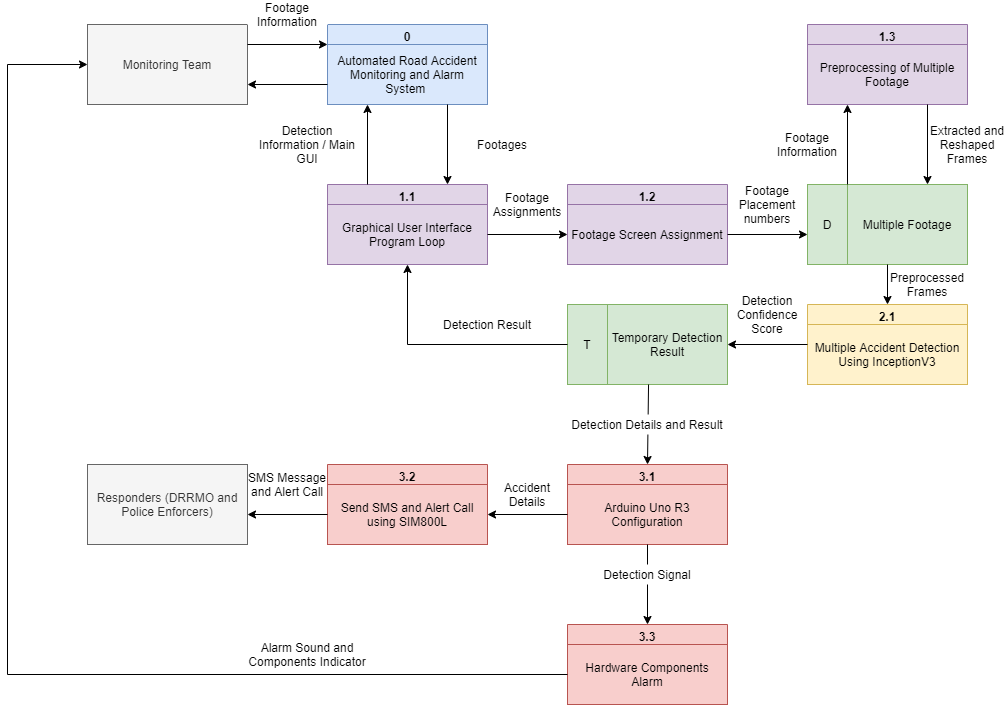

The diagram above was exported from draw.io. Its source (the exported page's mxGraphModel, read from the mxfile embedded in the PNG):
<mxGraphModel dx="3122" dy="862" grid="1" gridSize="10" guides="1" tooltips="1" connect="1" arrows="1" fold="1" page="1" pageScale="1" pageWidth="1700" pageHeight="1100" math="0" shadow="0">
  <root>
    <mxCell id="Op_HvRspV4cMSqSuF1tA-0" />
    <mxCell id="Op_HvRspV4cMSqSuF1tA-1" parent="Op_HvRspV4cMSqSuF1tA-0" />
    <mxCell id="Op_HvRspV4cMSqSuF1tA-6" value="1.1" style="swimlane;fillColor=#e1d5e7;strokeColor=#9673a6;" parent="Op_HvRspV4cMSqSuF1tA-1" vertex="1">
      <mxGeometry x="-160" y="680" width="160" height="80" as="geometry" />
    </mxCell>
    <mxCell id="Op_HvRspV4cMSqSuF1tA-7" value="Graphical User Interface Program Loop" style="text;html=1;strokeColor=#9673a6;fillColor=#e1d5e7;align=center;verticalAlign=middle;whiteSpace=wrap;rounded=0;" parent="Op_HvRspV4cMSqSuF1tA-6" vertex="1">
      <mxGeometry y="20" width="160" height="60" as="geometry" />
    </mxCell>
    <mxCell id="Op_HvRspV4cMSqSuF1tA-8" value="1.2" style="swimlane;fillColor=#e1d5e7;strokeColor=#9673a6;" parent="Op_HvRspV4cMSqSuF1tA-1" vertex="1">
      <mxGeometry x="80" y="680" width="160" height="80" as="geometry" />
    </mxCell>
    <mxCell id="Op_HvRspV4cMSqSuF1tA-9" value="Footage Screen Assignment" style="text;html=1;strokeColor=#9673a6;fillColor=#e1d5e7;align=center;verticalAlign=middle;whiteSpace=wrap;rounded=0;" parent="Op_HvRspV4cMSqSuF1tA-8" vertex="1">
      <mxGeometry y="20" width="160" height="60" as="geometry" />
    </mxCell>
    <mxCell id="Op_HvRspV4cMSqSuF1tA-10" value="1.3" style="swimlane;fillColor=#e1d5e7;strokeColor=#9673a6;" parent="Op_HvRspV4cMSqSuF1tA-1" vertex="1">
      <mxGeometry x="320" y="520" width="160" height="80" as="geometry" />
    </mxCell>
    <mxCell id="Op_HvRspV4cMSqSuF1tA-11" value="Preprocessing of Multiple Footage" style="text;html=1;strokeColor=#9673a6;fillColor=#e1d5e7;align=center;verticalAlign=middle;whiteSpace=wrap;rounded=0;" parent="Op_HvRspV4cMSqSuF1tA-10" vertex="1">
      <mxGeometry y="20" width="160" height="60" as="geometry" />
    </mxCell>
    <mxCell id="Op_HvRspV4cMSqSuF1tA-12" value="2.1" style="swimlane;fillColor=#fff2cc;strokeColor=#d6b656;" parent="Op_HvRspV4cMSqSuF1tA-1" vertex="1">
      <mxGeometry x="320" y="800" width="160" height="80" as="geometry" />
    </mxCell>
    <mxCell id="Op_HvRspV4cMSqSuF1tA-13" value="Multiple Accident Detection Using InceptionV3" style="text;html=1;strokeColor=#d6b656;fillColor=#fff2cc;align=center;verticalAlign=middle;whiteSpace=wrap;rounded=0;" parent="Op_HvRspV4cMSqSuF1tA-12" vertex="1">
      <mxGeometry y="20" width="160" height="60" as="geometry" />
    </mxCell>
    <mxCell id="Op_HvRspV4cMSqSuF1tA-14" value="3.2" style="swimlane;fillColor=#f8cecc;strokeColor=#b85450;" parent="Op_HvRspV4cMSqSuF1tA-1" vertex="1">
      <mxGeometry x="-160" y="960" width="160" height="80" as="geometry" />
    </mxCell>
    <mxCell id="Op_HvRspV4cMSqSuF1tA-15" value="Send SMS and Alert Call using SIM800L" style="text;html=1;strokeColor=#b85450;fillColor=#f8cecc;align=center;verticalAlign=middle;whiteSpace=wrap;rounded=0;" parent="Op_HvRspV4cMSqSuF1tA-14" vertex="1">
      <mxGeometry y="20" width="160" height="60" as="geometry" />
    </mxCell>
    <mxCell id="Op_HvRspV4cMSqSuF1tA-16" value="3.1" style="swimlane;fillColor=#f8cecc;strokeColor=#b85450;" parent="Op_HvRspV4cMSqSuF1tA-1" vertex="1">
      <mxGeometry x="80" y="960" width="160" height="80" as="geometry" />
    </mxCell>
    <mxCell id="Op_HvRspV4cMSqSuF1tA-17" value="Arduino Uno R3 Configuration" style="text;html=1;strokeColor=#b85450;fillColor=#f8cecc;align=center;verticalAlign=middle;whiteSpace=wrap;rounded=0;" parent="Op_HvRspV4cMSqSuF1tA-16" vertex="1">
      <mxGeometry y="20" width="160" height="60" as="geometry" />
    </mxCell>
    <mxCell id="Op_HvRspV4cMSqSuF1tA-18" value="3.3" style="swimlane;fillColor=#f8cecc;strokeColor=#b85450;" parent="Op_HvRspV4cMSqSuF1tA-1" vertex="1">
      <mxGeometry x="80" y="1120" width="160" height="80" as="geometry" />
    </mxCell>
    <mxCell id="Op_HvRspV4cMSqSuF1tA-19" value="Hardware Components Alarm" style="text;html=1;strokeColor=#b85450;fillColor=#f8cecc;align=center;verticalAlign=middle;whiteSpace=wrap;rounded=0;" parent="Op_HvRspV4cMSqSuF1tA-18" vertex="1">
      <mxGeometry y="20" width="160" height="60" as="geometry" />
    </mxCell>
    <mxCell id="Op_HvRspV4cMSqSuF1tA-22" value="" style="endArrow=classic;html=1;entryX=0;entryY=0.5;entryDx=0;entryDy=0;exitX=1;exitY=0.5;exitDx=0;exitDy=0;" parent="Op_HvRspV4cMSqSuF1tA-1" source="Op_HvRspV4cMSqSuF1tA-7" target="Op_HvRspV4cMSqSuF1tA-9" edge="1">
      <mxGeometry width="50" height="50" relative="1" as="geometry">
        <mxPoint y="730" as="sourcePoint" />
        <mxPoint x="80" y="730" as="targetPoint" />
      </mxGeometry>
    </mxCell>
    <mxCell id="Op_HvRspV4cMSqSuF1tA-23" value="Monitoring Team" style="rounded=0;whiteSpace=wrap;html=1;fillColor=#f5f5f5;strokeColor=#666666;fontColor=#333333;" parent="Op_HvRspV4cMSqSuF1tA-1" vertex="1">
      <mxGeometry x="-400" y="520" width="160" height="80" as="geometry" />
    </mxCell>
    <mxCell id="Op_HvRspV4cMSqSuF1tA-24" value="Footages" style="text;html=1;strokeColor=none;align=center;verticalAlign=middle;whiteSpace=wrap;rounded=0;fillColor=#ffffff;" parent="Op_HvRspV4cMSqSuF1tA-1" vertex="1">
      <mxGeometry x="-30" y="630" width="90" height="20" as="geometry" />
    </mxCell>
    <mxCell id="Op_HvRspV4cMSqSuF1tA-26" value="" style="rounded=0;whiteSpace=wrap;html=1;" parent="Op_HvRspV4cMSqSuF1tA-1" vertex="1">
      <mxGeometry x="320" y="680" width="160" height="80" as="geometry" />
    </mxCell>
    <mxCell id="Op_HvRspV4cMSqSuF1tA-27" value="" style="endArrow=none;html=1;entryX=0.25;entryY=0;entryDx=0;entryDy=0;exitX=0.25;exitY=1;exitDx=0;exitDy=0;" parent="Op_HvRspV4cMSqSuF1tA-1" source="Op_HvRspV4cMSqSuF1tA-26" target="Op_HvRspV4cMSqSuF1tA-26" edge="1">
      <mxGeometry width="50" height="50" relative="1" as="geometry">
        <mxPoint x="820" y="840" as="sourcePoint" />
        <mxPoint x="870" y="790" as="targetPoint" />
      </mxGeometry>
    </mxCell>
    <mxCell id="Op_HvRspV4cMSqSuF1tA-28" value="Multiple Footage" style="text;html=1;strokeColor=#82b366;fillColor=#d5e8d4;align=center;verticalAlign=middle;whiteSpace=wrap;rounded=0;" parent="Op_HvRspV4cMSqSuF1tA-1" vertex="1">
      <mxGeometry x="360" y="680" width="120" height="80" as="geometry" />
    </mxCell>
    <mxCell id="Op_HvRspV4cMSqSuF1tA-29" value="D" style="text;html=1;strokeColor=#82b366;fillColor=#d5e8d4;align=center;verticalAlign=middle;whiteSpace=wrap;rounded=0;" parent="Op_HvRspV4cMSqSuF1tA-1" vertex="1">
      <mxGeometry x="320" y="680" width="40" height="80" as="geometry" />
    </mxCell>
    <mxCell id="Op_HvRspV4cMSqSuF1tA-31" value="" style="endArrow=classic;html=1;entryX=0;entryY=0.5;entryDx=0;entryDy=0;exitX=1;exitY=0.5;exitDx=0;exitDy=0;" parent="Op_HvRspV4cMSqSuF1tA-1" edge="1">
      <mxGeometry width="50" height="50" relative="1" as="geometry">
        <mxPoint x="240" y="730" as="sourcePoint" />
        <mxPoint x="320" y="730" as="targetPoint" />
      </mxGeometry>
    </mxCell>
    <mxCell id="Op_HvRspV4cMSqSuF1tA-32" value="" style="endArrow=classic;html=1;entryX=0.25;entryY=1;entryDx=0;entryDy=0;exitX=0.25;exitY=0;exitDx=0;exitDy=0;" parent="Op_HvRspV4cMSqSuF1tA-1" source="Op_HvRspV4cMSqSuF1tA-26" target="Op_HvRspV4cMSqSuF1tA-10" edge="1">
      <mxGeometry width="50" height="50" relative="1" as="geometry">
        <mxPoint x="290" y="650" as="sourcePoint" />
        <mxPoint x="340" y="600" as="targetPoint" />
      </mxGeometry>
    </mxCell>
    <mxCell id="Op_HvRspV4cMSqSuF1tA-33" value="" style="endArrow=classic;html=1;exitX=0.75;exitY=1;exitDx=0;exitDy=0;entryX=0.75;entryY=0;entryDx=0;entryDy=0;" parent="Op_HvRspV4cMSqSuF1tA-1" source="Op_HvRspV4cMSqSuF1tA-10" target="Op_HvRspV4cMSqSuF1tA-26" edge="1">
      <mxGeometry width="50" height="50" relative="1" as="geometry">
        <mxPoint x="290" y="650" as="sourcePoint" />
        <mxPoint x="420" y="660" as="targetPoint" />
      </mxGeometry>
    </mxCell>
    <mxCell id="Op_HvRspV4cMSqSuF1tA-34" value="Footage Information" style="text;html=1;strokeColor=none;fillColor=none;align=center;verticalAlign=middle;whiteSpace=wrap;rounded=0;" parent="Op_HvRspV4cMSqSuF1tA-1" vertex="1">
      <mxGeometry x="280" y="630" width="80" height="20" as="geometry" />
    </mxCell>
    <mxCell id="Op_HvRspV4cMSqSuF1tA-35" value="" style="endArrow=classic;html=1;entryX=0.5;entryY=0;entryDx=0;entryDy=0;exitX=0.5;exitY=1;exitDx=0;exitDy=0;" parent="Op_HvRspV4cMSqSuF1tA-1" source="Op_HvRspV4cMSqSuF1tA-26" target="Op_HvRspV4cMSqSuF1tA-12" edge="1">
      <mxGeometry width="50" height="50" relative="1" as="geometry">
        <mxPoint x="290" y="850" as="sourcePoint" />
        <mxPoint x="340" y="800" as="targetPoint" />
      </mxGeometry>
    </mxCell>
    <mxCell id="Op_HvRspV4cMSqSuF1tA-36" value="Preprocessed Frames" style="text;html=1;strokeColor=none;fillColor=none;align=center;verticalAlign=middle;whiteSpace=wrap;rounded=0;" parent="Op_HvRspV4cMSqSuF1tA-1" vertex="1">
      <mxGeometry x="400" y="770" width="80" height="20" as="geometry" />
    </mxCell>
    <mxCell id="Op_HvRspV4cMSqSuF1tA-37" value="Extracted and Reshaped Frames" style="text;html=1;strokeColor=none;fillColor=none;align=center;verticalAlign=middle;whiteSpace=wrap;rounded=0;" parent="Op_HvRspV4cMSqSuF1tA-1" vertex="1">
      <mxGeometry x="440" y="630" width="80" height="20" as="geometry" />
    </mxCell>
    <mxCell id="Op_HvRspV4cMSqSuF1tA-38" value="" style="rounded=0;whiteSpace=wrap;html=1;" parent="Op_HvRspV4cMSqSuF1tA-1" vertex="1">
      <mxGeometry x="80" y="800" width="160" height="80" as="geometry" />
    </mxCell>
    <mxCell id="Op_HvRspV4cMSqSuF1tA-39" value="" style="endArrow=none;html=1;entryX=0.25;entryY=0;entryDx=0;entryDy=0;exitX=0.25;exitY=1;exitDx=0;exitDy=0;" parent="Op_HvRspV4cMSqSuF1tA-1" source="Op_HvRspV4cMSqSuF1tA-38" target="Op_HvRspV4cMSqSuF1tA-38" edge="1">
      <mxGeometry width="50" height="50" relative="1" as="geometry">
        <mxPoint x="580" y="960" as="sourcePoint" />
        <mxPoint x="630" y="910" as="targetPoint" />
      </mxGeometry>
    </mxCell>
    <mxCell id="Op_HvRspV4cMSqSuF1tA-40" value="Temporary Detection Result" style="text;html=1;strokeColor=#82b366;fillColor=#d5e8d4;align=center;verticalAlign=middle;whiteSpace=wrap;rounded=0;" parent="Op_HvRspV4cMSqSuF1tA-1" vertex="1">
      <mxGeometry x="120" y="800" width="120" height="80" as="geometry" />
    </mxCell>
    <mxCell id="Op_HvRspV4cMSqSuF1tA-41" value="T" style="text;html=1;strokeColor=#82b366;fillColor=#d5e8d4;align=center;verticalAlign=middle;whiteSpace=wrap;rounded=0;" parent="Op_HvRspV4cMSqSuF1tA-1" vertex="1">
      <mxGeometry x="80" y="800" width="40" height="80" as="geometry" />
    </mxCell>
    <mxCell id="Op_HvRspV4cMSqSuF1tA-42" value="" style="endArrow=classic;html=1;entryX=1;entryY=0.5;entryDx=0;entryDy=0;exitX=0;exitY=0.5;exitDx=0;exitDy=0;" parent="Op_HvRspV4cMSqSuF1tA-1" source="Op_HvRspV4cMSqSuF1tA-12" target="Op_HvRspV4cMSqSuF1tA-40" edge="1">
      <mxGeometry width="50" height="50" relative="1" as="geometry">
        <mxPoint x="290" y="840" as="sourcePoint" />
        <mxPoint x="320" y="620" as="targetPoint" />
      </mxGeometry>
    </mxCell>
    <mxCell id="Op_HvRspV4cMSqSuF1tA-43" value="Detection Confidence Score" style="text;html=1;strokeColor=none;fillColor=none;align=center;verticalAlign=middle;whiteSpace=wrap;rounded=0;" parent="Op_HvRspV4cMSqSuF1tA-1" vertex="1">
      <mxGeometry x="240" y="800" width="80" height="20" as="geometry" />
    </mxCell>
    <mxCell id="Op_HvRspV4cMSqSuF1tA-44" value="" style="endArrow=classic;html=1;entryX=0.5;entryY=1;entryDx=0;entryDy=0;exitX=0;exitY=0.5;exitDx=0;exitDy=0;rounded=0;" parent="Op_HvRspV4cMSqSuF1tA-1" source="Op_HvRspV4cMSqSuF1tA-41" target="Op_HvRspV4cMSqSuF1tA-6" edge="1">
      <mxGeometry width="50" height="50" relative="1" as="geometry">
        <mxPoint x="150" y="710" as="sourcePoint" />
        <mxPoint x="200" y="660" as="targetPoint" />
        <Array as="points">
          <mxPoint x="-80" y="840" />
        </Array>
      </mxGeometry>
    </mxCell>
    <mxCell id="Op_HvRspV4cMSqSuF1tA-45" value="Detection Result" style="text;html=1;strokeColor=none;fillColor=none;align=center;verticalAlign=middle;whiteSpace=wrap;rounded=0;" parent="Op_HvRspV4cMSqSuF1tA-1" vertex="1">
      <mxGeometry x="-80" y="810" width="160" height="20" as="geometry" />
    </mxCell>
    <mxCell id="Op_HvRspV4cMSqSuF1tA-48" value="" style="endArrow=classic;html=1;entryX=0.5;entryY=0;entryDx=0;entryDy=0;exitX=0.342;exitY=1;exitDx=0;exitDy=0;exitPerimeter=0;" parent="Op_HvRspV4cMSqSuF1tA-1" source="Op_HvRspV4cMSqSuF1tA-40" target="Op_HvRspV4cMSqSuF1tA-16" edge="1">
      <mxGeometry width="50" height="50" relative="1" as="geometry">
        <mxPoint x="160" y="920" as="sourcePoint" />
        <mxPoint x="160" y="800" as="targetPoint" />
      </mxGeometry>
    </mxCell>
    <mxCell id="Op_HvRspV4cMSqSuF1tA-50" value="" style="endArrow=classic;html=1;entryX=0;entryY=0.5;entryDx=0;entryDy=0;exitX=0;exitY=0.5;exitDx=0;exitDy=0;rounded=0;" parent="Op_HvRspV4cMSqSuF1tA-1" source="Op_HvRspV4cMSqSuF1tA-19" target="Op_HvRspV4cMSqSuF1tA-23" edge="1">
      <mxGeometry width="50" height="50" relative="1" as="geometry">
        <mxPoint x="-120" y="1060" as="sourcePoint" />
        <mxPoint x="-470" y="820" as="targetPoint" />
        <Array as="points">
          <mxPoint x="-480" y="1170" />
          <mxPoint x="-480" y="560" />
        </Array>
      </mxGeometry>
    </mxCell>
    <mxCell id="Op_HvRspV4cMSqSuF1tA-51" value="0" style="swimlane;fillColor=#dae8fc;strokeColor=#6c8ebf;" parent="Op_HvRspV4cMSqSuF1tA-1" vertex="1">
      <mxGeometry x="-160" y="520" width="160" height="80" as="geometry" />
    </mxCell>
    <mxCell id="Op_HvRspV4cMSqSuF1tA-52" value="Automated Road Accident Monitoring and Alarm System&amp;nbsp;" style="text;html=1;strokeColor=#6c8ebf;fillColor=#dae8fc;align=center;verticalAlign=middle;whiteSpace=wrap;rounded=0;" parent="Op_HvRspV4cMSqSuF1tA-51" vertex="1">
      <mxGeometry y="20" width="160" height="60" as="geometry" />
    </mxCell>
    <mxCell id="Op_HvRspV4cMSqSuF1tA-53" value="" style="endArrow=classic;html=1;entryX=0.25;entryY=1;entryDx=0;entryDy=0;exitX=0.25;exitY=0;exitDx=0;exitDy=0;" parent="Op_HvRspV4cMSqSuF1tA-1" source="Op_HvRspV4cMSqSuF1tA-6" target="Op_HvRspV4cMSqSuF1tA-51" edge="1">
      <mxGeometry width="50" height="50" relative="1" as="geometry">
        <mxPoint x="40" y="540" as="sourcePoint" />
        <mxPoint x="90" y="490" as="targetPoint" />
      </mxGeometry>
    </mxCell>
    <mxCell id="Op_HvRspV4cMSqSuF1tA-54" value="" style="endArrow=classic;html=1;exitX=0.75;exitY=1;exitDx=0;exitDy=0;entryX=0.75;entryY=0;entryDx=0;entryDy=0;" parent="Op_HvRspV4cMSqSuF1tA-1" source="Op_HvRspV4cMSqSuF1tA-51" target="Op_HvRspV4cMSqSuF1tA-6" edge="1">
      <mxGeometry width="50" height="50" relative="1" as="geometry">
        <mxPoint x="40" y="540" as="sourcePoint" />
        <mxPoint x="90" y="490" as="targetPoint" />
      </mxGeometry>
    </mxCell>
    <mxCell id="Op_HvRspV4cMSqSuF1tA-55" value="" style="endArrow=classic;html=1;exitX=1;exitY=0.25;exitDx=0;exitDy=0;entryX=0;entryY=0;entryDx=0;entryDy=0;" parent="Op_HvRspV4cMSqSuF1tA-1" source="Op_HvRspV4cMSqSuF1tA-23" target="Op_HvRspV4cMSqSuF1tA-52" edge="1">
      <mxGeometry width="50" height="50" relative="1" as="geometry">
        <mxPoint x="-80" y="510" as="sourcePoint" />
        <mxPoint x="-30" y="460" as="targetPoint" />
      </mxGeometry>
    </mxCell>
    <mxCell id="Op_HvRspV4cMSqSuF1tA-56" value="" style="endArrow=classic;html=1;entryX=1;entryY=0.75;entryDx=0;entryDy=0;exitX=0;exitY=0.75;exitDx=0;exitDy=0;" parent="Op_HvRspV4cMSqSuF1tA-1" source="Op_HvRspV4cMSqSuF1tA-51" target="Op_HvRspV4cMSqSuF1tA-23" edge="1">
      <mxGeometry width="50" height="50" relative="1" as="geometry">
        <mxPoint x="-190" y="580" as="sourcePoint" />
        <mxPoint x="-30" y="460" as="targetPoint" />
      </mxGeometry>
    </mxCell>
    <mxCell id="Op_HvRspV4cMSqSuF1tA-57" value="Footage Information" style="text;html=1;strokeColor=none;align=center;verticalAlign=middle;whiteSpace=wrap;rounded=0;fillColor=#ffffff;" parent="Op_HvRspV4cMSqSuF1tA-1" vertex="1">
      <mxGeometry x="-240" y="500" width="80" height="20" as="geometry" />
    </mxCell>
    <mxCell id="Op_HvRspV4cMSqSuF1tA-58" value="" style="endArrow=classic;html=1;entryX=0.5;entryY=0;entryDx=0;entryDy=0;exitX=0.5;exitY=1;exitDx=0;exitDy=0;" parent="Op_HvRspV4cMSqSuF1tA-1" source="Op_HvRspV4cMSqSuF1tA-17" target="Op_HvRspV4cMSqSuF1tA-18" edge="1">
      <mxGeometry width="50" height="50" relative="1" as="geometry">
        <mxPoint x="130" y="1030" as="sourcePoint" />
        <mxPoint x="180" y="980" as="targetPoint" />
      </mxGeometry>
    </mxCell>
    <mxCell id="Op_HvRspV4cMSqSuF1tA-59" value="Responders (DRRMO and Police Enforcers)" style="rounded=0;whiteSpace=wrap;html=1;fillColor=#f5f5f5;strokeColor=#666666;fontColor=#333333;" parent="Op_HvRspV4cMSqSuF1tA-1" vertex="1">
      <mxGeometry x="-400" y="960" width="160" height="80" as="geometry" />
    </mxCell>
    <mxCell id="Op_HvRspV4cMSqSuF1tA-61" value="Detection Details and Result" style="text;html=1;strokeColor=none;align=center;verticalAlign=middle;whiteSpace=wrap;rounded=0;fillColor=#ffffff;" parent="Op_HvRspV4cMSqSuF1tA-1" vertex="1">
      <mxGeometry x="80" y="910" width="160" height="20" as="geometry" />
    </mxCell>
    <mxCell id="Op_HvRspV4cMSqSuF1tA-63" value="SMS Message and Alert Call" style="text;html=1;strokeColor=none;fillColor=none;align=center;verticalAlign=middle;whiteSpace=wrap;rounded=0;" parent="Op_HvRspV4cMSqSuF1tA-1" vertex="1">
      <mxGeometry x="-240" y="970" width="80" height="20" as="geometry" />
    </mxCell>
    <mxCell id="7EraygBnMwyGzSxRPvDZ-0" style="edgeStyle=orthogonalEdgeStyle;rounded=0;orthogonalLoop=1;jettySize=auto;html=1;exitX=0.5;exitY=1;exitDx=0;exitDy=0;" parent="Op_HvRspV4cMSqSuF1tA-1" source="Op_HvRspV4cMSqSuF1tA-63" target="Op_HvRspV4cMSqSuF1tA-63" edge="1">
      <mxGeometry relative="1" as="geometry" />
    </mxCell>
    <mxCell id="VmckzrXoXZw-9TH6255g-0" value="Alarm Notification" style="text;html=1;strokeColor=none;align=center;verticalAlign=middle;whiteSpace=wrap;rounded=0;fillColor=#ffffff;" parent="Op_HvRspV4cMSqSuF1tA-1" vertex="1">
      <mxGeometry x="-240" y="1140" width="120" height="20" as="geometry" />
    </mxCell>
    <mxCell id="VmckzrXoXZw-9TH6255g-1" value="Accident Details" style="text;html=1;strokeColor=none;fillColor=none;align=center;verticalAlign=middle;whiteSpace=wrap;rounded=0;" parent="Op_HvRspV4cMSqSuF1tA-1" vertex="1">
      <mxGeometry y="980" width="80" height="20" as="geometry" />
    </mxCell>
    <mxCell id="VmckzrXoXZw-9TH6255g-3" value="" style="endArrow=classic;html=1;entryX=1;entryY=0.5;entryDx=0;entryDy=0;exitX=0;exitY=0.5;exitDx=0;exitDy=0;" parent="Op_HvRspV4cMSqSuF1tA-1" source="Op_HvRspV4cMSqSuF1tA-17" target="Op_HvRspV4cMSqSuF1tA-15" edge="1">
      <mxGeometry width="50" height="50" relative="1" as="geometry">
        <mxPoint x="100" y="900" as="sourcePoint" />
        <mxPoint x="150" y="850" as="targetPoint" />
      </mxGeometry>
    </mxCell>
    <mxCell id="VmckzrXoXZw-9TH6255g-4" value="" style="endArrow=classic;html=1;entryX=1;entryY=0.5;entryDx=0;entryDy=0;exitX=0;exitY=0.5;exitDx=0;exitDy=0;" parent="Op_HvRspV4cMSqSuF1tA-1" edge="1">
      <mxGeometry width="50" height="50" relative="1" as="geometry">
        <mxPoint x="-160" y="1010" as="sourcePoint" />
        <mxPoint x="-240" y="1010" as="targetPoint" />
      </mxGeometry>
    </mxCell>
    <mxCell id="i4N2TsipL_qzMVppMzyy-0" value="Alarm Sound and Components Indicator" style="text;html=1;strokeColor=none;align=center;verticalAlign=middle;whiteSpace=wrap;rounded=0;fillColor=#ffffff;" parent="Op_HvRspV4cMSqSuF1tA-1" vertex="1">
      <mxGeometry x="-260" y="1140" width="160" height="20" as="geometry" />
    </mxCell>
    <mxCell id="G44N8t-mqdh67H21AoVY-0" value="Detection Information / Main GUI" style="text;html=1;strokeColor=none;align=center;verticalAlign=middle;whiteSpace=wrap;rounded=0;fillColor=#ffffff;" parent="Op_HvRspV4cMSqSuF1tA-1" vertex="1">
      <mxGeometry x="-235" y="630" width="110" height="20" as="geometry" />
    </mxCell>
    <mxCell id="M33h25st539T0lpM37jp-0" value="Footage Assignments" style="text;html=1;strokeColor=none;fillColor=none;align=center;verticalAlign=middle;whiteSpace=wrap;rounded=0;" parent="Op_HvRspV4cMSqSuF1tA-1" vertex="1">
      <mxGeometry y="690" width="80" height="20" as="geometry" />
    </mxCell>
    <mxCell id="ye-dejU_7SH4DVWCPe6K-0" value="Footage Placement numbers" style="text;html=1;strokeColor=none;fillColor=none;align=center;verticalAlign=middle;whiteSpace=wrap;rounded=0;" parent="Op_HvRspV4cMSqSuF1tA-1" vertex="1">
      <mxGeometry x="240" y="690" width="80" height="20" as="geometry" />
    </mxCell>
    <mxCell id="q0j1-6YD5HyooWqcil4h-0" value="Detection Signal" style="text;html=1;strokeColor=none;align=center;verticalAlign=middle;whiteSpace=wrap;rounded=0;fillColor=#ffffff;" parent="Op_HvRspV4cMSqSuF1tA-1" vertex="1">
      <mxGeometry x="100" y="1060" width="120" height="20" as="geometry" />
    </mxCell>
  </root>
</mxGraphModel>